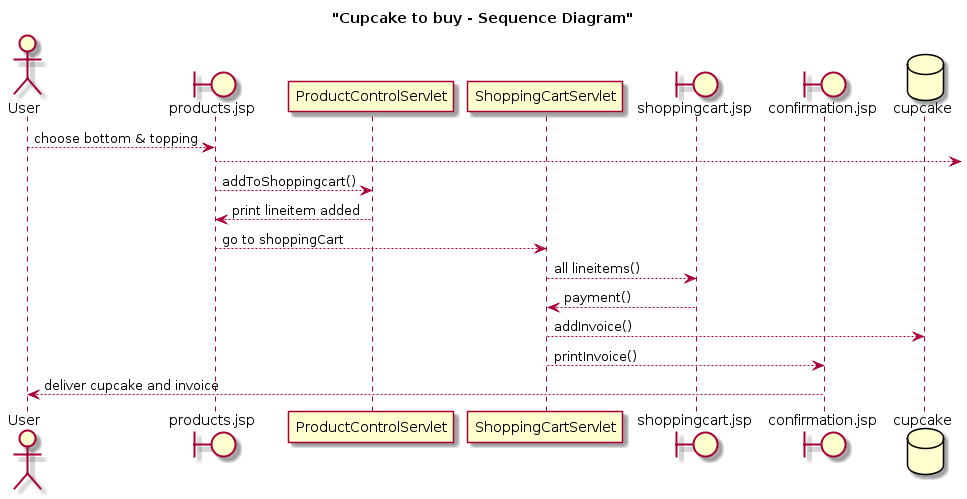

The diagram above was rendered by PlantUML. Its source (embedded in the PNG):
@startuml
title "Cupcake to buy - Sequence Diagram"

actor User
boundary products.jsp
participant ProductControlServlet
participant ShoppingCartServlet
boundary shoppingcart.jsp
boundary confirmation.jsp

database cupcake

User --> products.jsp: choose bottom & topping
products.jsp-->
products.jsp --> ProductControlServlet: addToShoppingcart()
ProductControlServlet --> products.jsp: print lineitem added
products.jsp --> ShoppingCartServlet: go to shoppingCart
ShoppingCartServlet-->shoppingcart.jsp:  all lineitems()
shoppingcart.jsp-->ShoppingCartServlet: payment()
ShoppingCartServlet-->cupcake: addInvoice()
ShoppingCartServlet-->confirmation.jsp: printInvoice()
confirmation.jsp-->User: deliver cupcake and invoice
@enduml